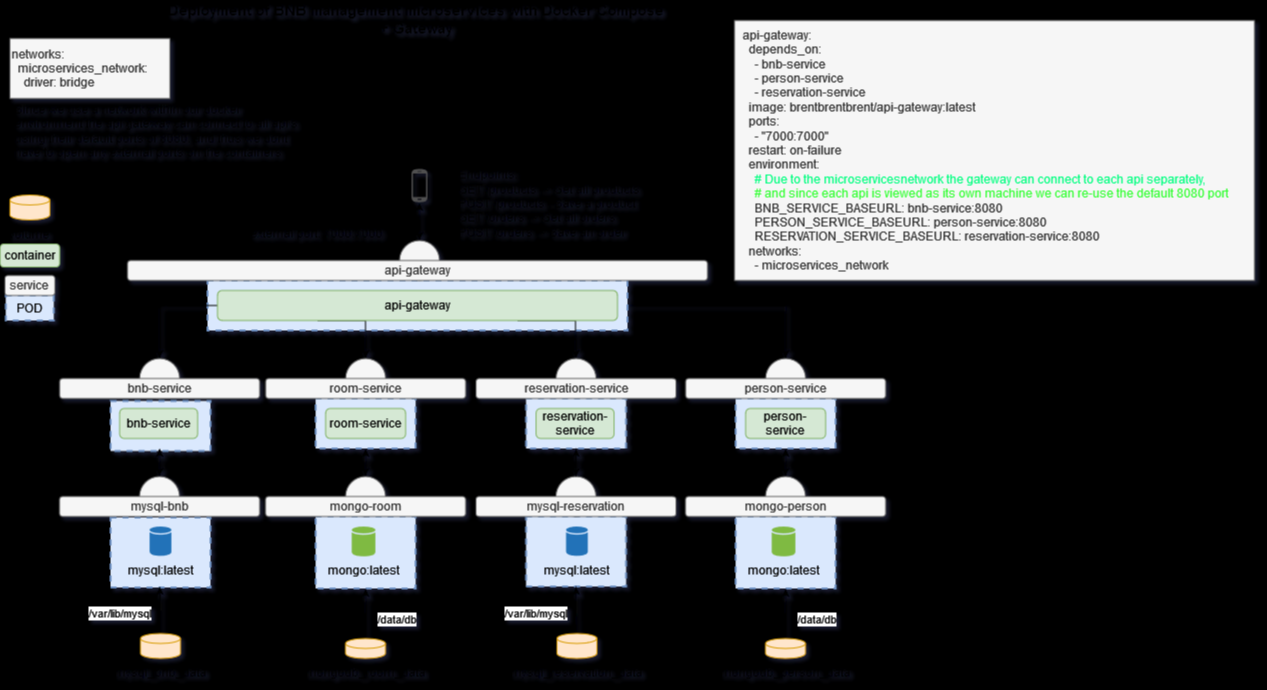

The diagram above was exported from draw.io. Its source (the exported page's mxGraphModel, read from the mxfile embedded in the PNG):
<mxGraphModel dx="1195" dy="622" grid="1" gridSize="10" guides="1" tooltips="1" connect="1" arrows="1" fold="1" page="1" pageScale="1" pageWidth="1169" pageHeight="827" background="#000000" math="0" shadow="1">
  <root>
    <mxCell id="0" />
    <mxCell id="1" parent="0" />
    <mxCell id="1_Ex-PggShJAfTCzqo_c-1" value="" style="ellipse;whiteSpace=wrap;html=1;aspect=fixed;strokeWidth=1;fillColor=#f5f5f5;strokeColor=#666666;fontColor=#333333;" parent="1" vertex="1">
      <mxGeometry x="780.12" y="390" width="40" height="40" as="geometry" />
    </mxCell>
    <mxCell id="1_Ex-PggShJAfTCzqo_c-2" value="" style="ellipse;whiteSpace=wrap;html=1;aspect=fixed;strokeWidth=1;fillColor=#f5f5f5;strokeColor=#666666;fontColor=#333333;" parent="1" vertex="1">
      <mxGeometry x="154.13" y="390" width="40" height="40" as="geometry" />
    </mxCell>
    <mxCell id="1_Ex-PggShJAfTCzqo_c-4" value="" style="rounded=0;whiteSpace=wrap;html=1;strokeColor=#6c8ebf;dashed=1;strokeWidth=2;fillColor=#dae8fc;" parent="1" vertex="1">
      <mxGeometry x="750.12" y="430" width="100" height="50" as="geometry" />
    </mxCell>
    <mxCell id="1_Ex-PggShJAfTCzqo_c-5" value="" style="rounded=0;whiteSpace=wrap;html=1;strokeColor=#6c8ebf;dashed=1;strokeWidth=2;fillColor=#dae8fc;" parent="1" vertex="1">
      <mxGeometry x="750.12" y="548" width="100" height="72" as="geometry" />
    </mxCell>
    <mxCell id="1_Ex-PggShJAfTCzqo_c-6" value="" style="rounded=0;whiteSpace=wrap;html=1;strokeColor=#6c8ebf;dashed=1;strokeWidth=2;fillColor=#dae8fc;" parent="1" vertex="1">
      <mxGeometry x="125.01" y="549" width="100" height="70" as="geometry" />
    </mxCell>
    <mxCell id="1_Ex-PggShJAfTCzqo_c-7" value="" style="rounded=0;whiteSpace=wrap;html=1;strokeColor=#6c8ebf;dashed=1;fillColor=#dae8fc;strokeWidth=2;" parent="1" vertex="1">
      <mxGeometry x="125.01" y="432.5" width="100" height="50" as="geometry" />
    </mxCell>
    <mxCell id="1_Ex-PggShJAfTCzqo_c-8" value="bnb-service" style="rounded=1;whiteSpace=wrap;html=1;fillColor=#d5e8d4;strokeColor=#82b366;" parent="1" vertex="1">
      <mxGeometry x="134.13" y="440" width="78" height="30" as="geometry" />
    </mxCell>
    <mxCell id="1_Ex-PggShJAfTCzqo_c-9" value="&lt;div&gt;person-service&lt;/div&gt;" style="rounded=1;whiteSpace=wrap;html=1;fillColor=#d5e8d4;strokeColor=#82b366;" parent="1" vertex="1">
      <mxGeometry x="760.12" y="440" width="80" height="30" as="geometry" />
    </mxCell>
    <mxCell id="1_Ex-PggShJAfTCzqo_c-10" value="bnb-service" style="rounded=1;whiteSpace=wrap;html=1;fillColor=#f5f5f5;strokeColor=#666666;fontColor=#333333;" parent="1" vertex="1">
      <mxGeometry x="74.13" y="410" width="200" height="20" as="geometry" />
    </mxCell>
    <mxCell id="1_Ex-PggShJAfTCzqo_c-11" value="person-service" style="rounded=1;whiteSpace=wrap;html=1;fillColor=#f5f5f5;strokeColor=#666666;fontColor=#333333;" parent="1" vertex="1">
      <mxGeometry x="700.12" y="410" width="200" height="20" as="geometry" />
    </mxCell>
    <mxCell id="1_Ex-PggShJAfTCzqo_c-12" value="mongo:latest" style="shadow=0;dashed=0;html=1;strokeColor=none;labelPosition=center;verticalLabelPosition=bottom;verticalAlign=top;outlineConnect=0;align=center;shape=mxgraph.office.databases.database;fillColor=#7FBA42;" parent="1" vertex="1">
      <mxGeometry x="786.25" y="558" width="23.63" height="30" as="geometry" />
    </mxCell>
    <mxCell id="1_Ex-PggShJAfTCzqo_c-13" value="mysql:latest" style="shadow=0;dashed=0;html=1;strokeColor=none;labelPosition=center;verticalLabelPosition=bottom;verticalAlign=top;outlineConnect=0;align=center;shape=mxgraph.office.databases.database;fillColor=#2072B8;" parent="1" vertex="1">
      <mxGeometry x="164.13" y="558" width="21.75" height="29.5" as="geometry" />
    </mxCell>
    <mxCell id="1_Ex-PggShJAfTCzqo_c-19" value="" style="pointerEvents=1;shadow=0;dashed=0;html=1;strokeColor=none;fillColor=#505050;labelPosition=center;verticalLabelPosition=bottom;verticalAlign=top;outlineConnect=0;align=center;shape=mxgraph.office.devices.cell_phone_android_standalone;" parent="1" vertex="1">
      <mxGeometry x="426" y="200" width="16" height="34" as="geometry" />
    </mxCell>
    <mxCell id="1_Ex-PggShJAfTCzqo_c-22" value="POD" style="rounded=0;whiteSpace=wrap;html=1;strokeColor=#6c8ebf;dashed=1;fillColor=#dae8fc;strokeWidth=2;" parent="1" vertex="1">
      <mxGeometry x="20.25999999999999" y="327" width="48" height="25" as="geometry" />
    </mxCell>
    <mxCell id="1_Ex-PggShJAfTCzqo_c-23" value="service" style="rounded=1;whiteSpace=wrap;html=1;fillColor=#f5f5f5;strokeColor=#666666;fontColor=#333333;" parent="1" vertex="1">
      <mxGeometry x="19.379999999999995" y="307" width="50" height="20" as="geometry" />
    </mxCell>
    <mxCell id="1_Ex-PggShJAfTCzqo_c-24" value="" style="ellipse;whiteSpace=wrap;html=1;aspect=fixed;strokeWidth=1;fillColor=#f5f5f5;strokeColor=#666666;fontColor=#333333;" parent="1" vertex="1">
      <mxGeometry x="154.01" y="508" width="40" height="40" as="geometry" />
    </mxCell>
    <mxCell id="1_Ex-PggShJAfTCzqo_c-25" value="mysql-bnb" style="rounded=1;whiteSpace=wrap;html=1;fillColor=#f5f5f5;strokeColor=#666666;fontColor=#333333;" parent="1" vertex="1">
      <mxGeometry x="74.00999999999999" y="528" width="200.12" height="20" as="geometry" />
    </mxCell>
    <mxCell id="1_Ex-PggShJAfTCzqo_c-27" value="" style="endArrow=classic;startArrow=classic;html=1;exitX=0.5;exitY=1;exitDx=0;exitDy=0;entryX=0.5;entryY=0;entryDx=0;entryDy=0;" parent="1" target="1_Ex-PggShJAfTCzqo_c-24" edge="1">
      <mxGeometry width="50" height="50" relative="1" as="geometry">
        <mxPoint x="174.12999999999988" y="480" as="sourcePoint" />
        <mxPoint x="464.13" y="510" as="targetPoint" />
      </mxGeometry>
    </mxCell>
    <mxCell id="1_Ex-PggShJAfTCzqo_c-28" value="" style="ellipse;whiteSpace=wrap;html=1;aspect=fixed;strokeWidth=1;fillColor=#f5f5f5;strokeColor=#666666;fontColor=#333333;" parent="1" vertex="1">
      <mxGeometry x="780" y="508" width="40" height="40" as="geometry" />
    </mxCell>
    <mxCell id="1_Ex-PggShJAfTCzqo_c-29" value="mongo-person" style="rounded=1;whiteSpace=wrap;html=1;fillColor=#f5f5f5;strokeColor=#666666;fontColor=#333333;" parent="1" vertex="1">
      <mxGeometry x="700" y="528" width="200.12" height="20" as="geometry" />
    </mxCell>
    <mxCell id="1_Ex-PggShJAfTCzqo_c-31" value="" style="endArrow=classic;startArrow=classic;html=1;exitX=0.5;exitY=1;exitDx=0;exitDy=0;entryX=0.5;entryY=0;entryDx=0;entryDy=0;" parent="1" source="1_Ex-PggShJAfTCzqo_c-4" target="1_Ex-PggShJAfTCzqo_c-28" edge="1">
      <mxGeometry width="50" height="50" relative="1" as="geometry">
        <mxPoint x="520.12" y="490" as="sourcePoint" />
        <mxPoint x="520.0000000000001" y="518" as="targetPoint" />
      </mxGeometry>
    </mxCell>
    <mxCell id="1_Ex-PggShJAfTCzqo_c-33" value="&lt;div&gt;&lt;b&gt;&lt;font style=&quot;font-size: 15px&quot;&gt;Deployment of BNB management microservices with Docker Compose&lt;br&gt;+ Gateway&lt;/font&gt;&lt;/b&gt;&lt;/div&gt;" style="text;html=1;strokeColor=none;fillColor=none;align=center;verticalAlign=middle;whiteSpace=wrap;rounded=0;" parent="1" vertex="1">
      <mxGeometry x="82" y="40" width="698" height="20" as="geometry" />
    </mxCell>
    <mxCell id="NAxkg_nitBkZl0SB1eC3-9" style="edgeStyle=orthogonalEdgeStyle;rounded=0;orthogonalLoop=1;jettySize=auto;html=1;entryX=0.5;entryY=1;entryDx=0;entryDy=0;" parent="1" source="1_Ex-PggShJAfTCzqo_c-36" edge="1">
      <mxGeometry relative="1" as="geometry">
        <mxPoint x="174.12999999999988" y="618" as="targetPoint" />
      </mxGeometry>
    </mxCell>
    <mxCell id="NAxkg_nitBkZl0SB1eC3-10" value="/var/lib/mysql" style="edgeLabel;html=1;align=center;verticalAlign=middle;resizable=0;points=[];" parent="NAxkg_nitBkZl0SB1eC3-9" vertex="1" connectable="0">
      <mxGeometry x="-0.149" y="-1" relative="1" as="geometry">
        <mxPoint x="-42" as="offset" />
      </mxGeometry>
    </mxCell>
    <mxCell id="1_Ex-PggShJAfTCzqo_c-36" value="mysql_bnb_data" style="shape=cylinder3;whiteSpace=wrap;html=1;boundedLbl=1;backgroundOutline=1;size=5;verticalAlign=top;labelPosition=center;verticalLabelPosition=bottom;align=center;fillColor=#ffe6cc;strokeColor=#d79b00;" parent="1" vertex="1">
      <mxGeometry x="155" y="665" width="40" height="25" as="geometry" />
    </mxCell>
    <mxCell id="NAxkg_nitBkZl0SB1eC3-4" style="edgeStyle=orthogonalEdgeStyle;rounded=0;orthogonalLoop=1;jettySize=auto;html=1;entryX=0.5;entryY=1;entryDx=0;entryDy=0;" parent="1" source="1_Ex-PggShJAfTCzqo_c-38" target="1_Ex-PggShJAfTCzqo_c-5" edge="1">
      <mxGeometry relative="1" as="geometry" />
    </mxCell>
    <mxCell id="NAxkg_nitBkZl0SB1eC3-5" value="/data/db" style="edgeLabel;html=1;align=center;verticalAlign=middle;resizable=0;points=[];" parent="NAxkg_nitBkZl0SB1eC3-4" vertex="1" connectable="0">
      <mxGeometry x="0.4733" relative="1" as="geometry">
        <mxPoint x="30" y="17" as="offset" />
      </mxGeometry>
    </mxCell>
    <mxCell id="1_Ex-PggShJAfTCzqo_c-38" value="mongodb_person_data" style="shape=cylinder3;whiteSpace=wrap;html=1;boundedLbl=1;backgroundOutline=1;size=5;verticalAlign=top;labelPosition=center;verticalLabelPosition=bottom;align=center;fillColor=#ffe6cc;strokeColor=#d79b00;" parent="1" vertex="1">
      <mxGeometry x="780" y="670" width="40" height="20" as="geometry" />
    </mxCell>
    <mxCell id="1_Ex-PggShJAfTCzqo_c-39" value="container" style="rounded=1;whiteSpace=wrap;html=1;fillColor=#d5e8d4;strokeColor=#82b366;" parent="1" vertex="1">
      <mxGeometry x="14.629999999999995" y="275.5" width="59.5" height="23" as="geometry" />
    </mxCell>
    <mxCell id="1_Ex-PggShJAfTCzqo_c-40" value="volume" style="shape=cylinder3;whiteSpace=wrap;html=1;boundedLbl=1;backgroundOutline=1;size=5;verticalAlign=top;labelPosition=center;verticalLabelPosition=bottom;align=center;fillColor=#ffe6cc;strokeColor=#d79b00;" parent="1" vertex="1">
      <mxGeometry x="24.379999999999995" y="226.5" width="40" height="25" as="geometry" />
    </mxCell>
    <mxCell id="1_Ex-PggShJAfTCzqo_c-41" value="&amp;nbsp; api-gateway:&lt;br&gt;&amp;nbsp;&amp;nbsp;&amp;nbsp; depends_on:&lt;br&gt;&amp;nbsp;&amp;nbsp;&amp;nbsp;&amp;nbsp;&amp;nbsp; - bnb-service&lt;br&gt;&amp;nbsp;&amp;nbsp;&amp;nbsp;&amp;nbsp;&amp;nbsp; - person-service&lt;br&gt;&amp;nbsp;&amp;nbsp;&amp;nbsp;&amp;nbsp;&amp;nbsp; - reservation-service&lt;br&gt;&amp;nbsp;&amp;nbsp;&amp;nbsp; image: brentbrentbrent/api-gateway:latest&lt;br&gt;&amp;nbsp;&amp;nbsp;&amp;nbsp; ports:&lt;br&gt;&amp;nbsp;&amp;nbsp;&amp;nbsp;&amp;nbsp;&amp;nbsp; - &quot;7000:7000&quot;&lt;br&gt;&amp;nbsp;&amp;nbsp;&amp;nbsp; restart: on-failure&lt;br&gt;&amp;nbsp;&amp;nbsp;&amp;nbsp; environment:&lt;br&gt;&lt;div&gt;&lt;font color=&quot;#00ff80&quot;&gt;&amp;nbsp;&amp;nbsp;&amp;nbsp;&amp;nbsp;&amp;nbsp; # Due to the microservicesnetwork the gateway can connect to each api separately,&amp;nbsp;&lt;/font&gt;&lt;/div&gt;&lt;div&gt;&lt;font color=&quot;#33ff33&quot;&gt;&amp;nbsp;&amp;nbsp;&amp;nbsp;&amp;nbsp;&amp;nbsp; # and since each api is viewed as its own machine we can re-use the default 8080 port&lt;/font&gt;&lt;/div&gt;&amp;nbsp;&amp;nbsp;&amp;nbsp;&amp;nbsp;&amp;nbsp; BNB_SERVICE_BASEURL: bnb-service:8080&lt;br&gt;&amp;nbsp;&amp;nbsp;&amp;nbsp;&amp;nbsp;&amp;nbsp; PERSON_SERVICE_BASEURL: person-service:8080&lt;br&gt;&amp;nbsp;&amp;nbsp;&amp;nbsp;&amp;nbsp;&amp;nbsp; RESERVATION_SERVICE_BASEURL: reservation-service:8080&lt;br&gt;&amp;nbsp;&amp;nbsp;&amp;nbsp; networks:&lt;br&gt;&amp;nbsp;&amp;nbsp;&amp;nbsp;&amp;nbsp;&amp;nbsp; - microservices_network" style="text;html=1;align=left;verticalAlign=middle;resizable=0;points=[];autosize=1;strokeColor=#666666;fillColor=#f5f5f5;fontColor=#333333;" parent="1" vertex="1">
      <mxGeometry x="749" y="52" width="520" height="260" as="geometry" />
    </mxCell>
    <mxCell id="NAxkg_nitBkZl0SB1eC3-7" style="edgeStyle=orthogonalEdgeStyle;rounded=0;orthogonalLoop=1;jettySize=auto;html=1;entryX=0.5;entryY=0;entryDx=0;entryDy=0;" parent="1" source="1_Ex-PggShJAfTCzqo_c-51" target="1_Ex-PggShJAfTCzqo_c-1" edge="1">
      <mxGeometry relative="1" as="geometry" />
    </mxCell>
    <mxCell id="1_Ex-PggShJAfTCzqo_c-51" value="" style="rounded=0;whiteSpace=wrap;html=1;strokeColor=#6c8ebf;dashed=1;strokeWidth=2;fillColor=#dae8fc;" parent="1" vertex="1">
      <mxGeometry x="222" y="312" width="420" height="50" as="geometry" />
    </mxCell>
    <mxCell id="NAxkg_nitBkZl0SB1eC3-8" style="edgeStyle=orthogonalEdgeStyle;rounded=0;orthogonalLoop=1;jettySize=auto;html=1;entryX=0.5;entryY=0;entryDx=0;entryDy=0;" parent="1" source="1_Ex-PggShJAfTCzqo_c-54" target="1_Ex-PggShJAfTCzqo_c-2" edge="1">
      <mxGeometry relative="1" as="geometry">
        <mxPoint x="210" y="390" as="targetPoint" />
      </mxGeometry>
    </mxCell>
    <mxCell id="NAxkg_nitBkZl0SB1eC3-38" style="edgeStyle=orthogonalEdgeStyle;rounded=0;orthogonalLoop=1;jettySize=auto;html=1;exitX=0.25;exitY=1;exitDx=0;exitDy=0;" parent="1" source="1_Ex-PggShJAfTCzqo_c-54" target="NAxkg_nitBkZl0SB1eC3-25" edge="1">
      <mxGeometry relative="1" as="geometry">
        <Array as="points">
          <mxPoint x="380" y="352" />
        </Array>
      </mxGeometry>
    </mxCell>
    <mxCell id="NAxkg_nitBkZl0SB1eC3-39" style="edgeStyle=orthogonalEdgeStyle;rounded=0;orthogonalLoop=1;jettySize=auto;html=1;exitX=0.75;exitY=1;exitDx=0;exitDy=0;entryX=0.5;entryY=0;entryDx=0;entryDy=0;" parent="1" source="1_Ex-PggShJAfTCzqo_c-54" target="NAxkg_nitBkZl0SB1eC3-11" edge="1">
      <mxGeometry relative="1" as="geometry">
        <Array as="points">
          <mxPoint x="590" y="352" />
          <mxPoint x="590" y="372" />
          <mxPoint x="591" y="372" />
        </Array>
      </mxGeometry>
    </mxCell>
    <mxCell id="1_Ex-PggShJAfTCzqo_c-54" value="api-gateway" style="rounded=1;whiteSpace=wrap;html=1;fillColor=#d5e8d4;strokeColor=#82b366;" parent="1" vertex="1">
      <mxGeometry x="232" y="322" width="400" height="30" as="geometry" />
    </mxCell>
    <mxCell id="1_Ex-PggShJAfTCzqo_c-55" value="" style="ellipse;whiteSpace=wrap;html=1;aspect=fixed;strokeWidth=1;fillColor=#f5f5f5;strokeColor=#666666;fontColor=#333333;" parent="1" vertex="1">
      <mxGeometry x="414" y="272" width="40" height="40" as="geometry" />
    </mxCell>
    <mxCell id="1_Ex-PggShJAfTCzqo_c-56" value="api-gateway" style="rounded=1;whiteSpace=wrap;html=1;fillColor=#f5f5f5;strokeColor=#666666;fontColor=#333333;" parent="1" vertex="1">
      <mxGeometry x="142" y="292" width="580" height="20" as="geometry" />
    </mxCell>
    <mxCell id="1_Ex-PggShJAfTCzqo_c-57" value="&lt;div&gt;external port: 7000:7000&lt;/div&gt;" style="text;html=1;strokeColor=none;fillColor=none;align=right;verticalAlign=middle;whiteSpace=wrap;rounded=0;" parent="1" vertex="1">
      <mxGeometry x="220.88" y="250" width="178" height="30" as="geometry" />
    </mxCell>
    <mxCell id="1_Ex-PggShJAfTCzqo_c-58" value="" style="endArrow=classic;startArrow=classic;html=1;rounded=0;exitX=0.5;exitY=0;exitDx=0;exitDy=0;" parent="1" source="1_Ex-PggShJAfTCzqo_c-55" target="1_Ex-PggShJAfTCzqo_c-19" edge="1">
      <mxGeometry width="50" height="50" relative="1" as="geometry">
        <mxPoint x="490" y="260" as="sourcePoint" />
        <mxPoint x="540" y="210" as="targetPoint" />
      </mxGeometry>
    </mxCell>
    <mxCell id="1_Ex-PggShJAfTCzqo_c-59" value="Endpoints:&lt;br&gt;GET /products -&amp;gt; Get all products&lt;br&gt;POST /products - Save a product&lt;br&gt;GET /orders -&amp;gt; Get all orders&lt;br&gt;POST /orders -&amp;gt; Save an order" style="text;html=1;strokeColor=none;fillColor=none;align=left;verticalAlign=middle;whiteSpace=wrap;rounded=0;" parent="1" vertex="1">
      <mxGeometry x="470.5" y="190" width="240" height="90" as="geometry" />
    </mxCell>
    <mxCell id="NAxkg_nitBkZl0SB1eC3-1" value="networks:&lt;br&gt;&amp;nbsp; microservices_network:&lt;br&gt;&amp;nbsp;&amp;nbsp;&amp;nbsp; driver: bridge&lt;br&gt;" style="text;html=1;align=left;verticalAlign=middle;resizable=0;points=[];autosize=1;strokeColor=#666666;fillColor=#f5f5f5;fontColor=#333333;" parent="1" vertex="1">
      <mxGeometry x="24.38" y="70" width="160" height="60" as="geometry" />
    </mxCell>
    <mxCell id="NAxkg_nitBkZl0SB1eC3-11" value="" style="ellipse;whiteSpace=wrap;html=1;aspect=fixed;strokeWidth=1;fillColor=#f5f5f5;strokeColor=#666666;fontColor=#333333;" parent="1" vertex="1">
      <mxGeometry x="570.56" y="390" width="40" height="40" as="geometry" />
    </mxCell>
    <mxCell id="NAxkg_nitBkZl0SB1eC3-12" value="" style="rounded=0;whiteSpace=wrap;html=1;strokeColor=#6c8ebf;dashed=1;strokeWidth=2;fillColor=#dae8fc;" parent="1" vertex="1">
      <mxGeometry x="540.56" y="548" width="100" height="70" as="geometry" />
    </mxCell>
    <mxCell id="NAxkg_nitBkZl0SB1eC3-13" value="" style="rounded=0;whiteSpace=wrap;html=1;strokeColor=#6c8ebf;dashed=1;fillColor=#dae8fc;strokeWidth=2;" parent="1" vertex="1">
      <mxGeometry x="540.56" y="430" width="100" height="50" as="geometry" />
    </mxCell>
    <mxCell id="NAxkg_nitBkZl0SB1eC3-14" value="reservation-service" style="rounded=1;whiteSpace=wrap;html=1;fillColor=#d5e8d4;strokeColor=#82b366;" parent="1" vertex="1">
      <mxGeometry x="550.56" y="440" width="78" height="30" as="geometry" />
    </mxCell>
    <mxCell id="NAxkg_nitBkZl0SB1eC3-15" value="reservation-service" style="rounded=1;whiteSpace=wrap;html=1;fillColor=#f5f5f5;strokeColor=#666666;fontColor=#333333;" parent="1" vertex="1">
      <mxGeometry x="490.56" y="410" width="200" height="20" as="geometry" />
    </mxCell>
    <mxCell id="NAxkg_nitBkZl0SB1eC3-16" value="mysql:latest" style="shadow=0;dashed=0;html=1;strokeColor=none;labelPosition=center;verticalLabelPosition=bottom;verticalAlign=top;outlineConnect=0;align=center;shape=mxgraph.office.databases.database;fillColor=#2072B8;" parent="1" vertex="1">
      <mxGeometry x="580.56" y="558" width="21.75" height="29.5" as="geometry" />
    </mxCell>
    <mxCell id="NAxkg_nitBkZl0SB1eC3-17" value="" style="ellipse;whiteSpace=wrap;html=1;aspect=fixed;strokeWidth=1;fillColor=#f5f5f5;strokeColor=#666666;fontColor=#333333;" parent="1" vertex="1">
      <mxGeometry x="570.44" y="508" width="40" height="40" as="geometry" />
    </mxCell>
    <mxCell id="NAxkg_nitBkZl0SB1eC3-18" value="&lt;div&gt;mysql-reservation&lt;/div&gt;" style="rounded=1;whiteSpace=wrap;html=1;fillColor=#f5f5f5;strokeColor=#666666;fontColor=#333333;" parent="1" vertex="1">
      <mxGeometry x="490.44" y="528" width="200.12" height="20" as="geometry" />
    </mxCell>
    <mxCell id="NAxkg_nitBkZl0SB1eC3-19" value="" style="endArrow=classic;startArrow=classic;html=1;exitX=0.5;exitY=1;exitDx=0;exitDy=0;entryX=0.5;entryY=0;entryDx=0;entryDy=0;" parent="1" source="NAxkg_nitBkZl0SB1eC3-13" target="NAxkg_nitBkZl0SB1eC3-17" edge="1">
      <mxGeometry width="50" height="50" relative="1" as="geometry">
        <mxPoint x="860.56" y="480" as="sourcePoint" />
        <mxPoint x="880.56" y="510" as="targetPoint" />
      </mxGeometry>
    </mxCell>
    <mxCell id="NAxkg_nitBkZl0SB1eC3-20" style="rounded=0;orthogonalLoop=1;jettySize=auto;html=1;entryX=0.5;entryY=1;entryDx=0;entryDy=0;" parent="1" source="NAxkg_nitBkZl0SB1eC3-22" target="NAxkg_nitBkZl0SB1eC3-12" edge="1">
      <mxGeometry relative="1" as="geometry" />
    </mxCell>
    <mxCell id="NAxkg_nitBkZl0SB1eC3-21" value="/var/lib/mysql" style="edgeLabel;html=1;align=center;verticalAlign=middle;resizable=0;points=[];" parent="NAxkg_nitBkZl0SB1eC3-20" vertex="1" connectable="0">
      <mxGeometry x="-0.149" y="-1" relative="1" as="geometry">
        <mxPoint x="-42" as="offset" />
      </mxGeometry>
    </mxCell>
    <mxCell id="NAxkg_nitBkZl0SB1eC3-22" value="mysql_reservation_data" style="shape=cylinder3;whiteSpace=wrap;html=1;boundedLbl=1;backgroundOutline=1;size=5;verticalAlign=top;labelPosition=center;verticalLabelPosition=bottom;align=center;fillColor=#ffe6cc;strokeColor=#d79b00;" parent="1" vertex="1">
      <mxGeometry x="571.4300000000001" y="665" width="40" height="25" as="geometry" />
    </mxCell>
    <mxCell id="NAxkg_nitBkZl0SB1eC3-25" value="" style="ellipse;whiteSpace=wrap;html=1;aspect=fixed;strokeWidth=1;fillColor=#f5f5f5;strokeColor=#666666;fontColor=#333333;" parent="1" vertex="1">
      <mxGeometry x="360.12" y="390" width="40" height="40" as="geometry" />
    </mxCell>
    <mxCell id="NAxkg_nitBkZl0SB1eC3-26" value="" style="rounded=0;whiteSpace=wrap;html=1;strokeColor=#6c8ebf;dashed=1;strokeWidth=2;fillColor=#dae8fc;" parent="1" vertex="1">
      <mxGeometry x="330.12" y="430" width="100" height="50" as="geometry" />
    </mxCell>
    <mxCell id="NAxkg_nitBkZl0SB1eC3-27" value="" style="rounded=0;whiteSpace=wrap;html=1;strokeColor=#6c8ebf;dashed=1;strokeWidth=2;fillColor=#dae8fc;" parent="1" vertex="1">
      <mxGeometry x="330.12" y="548" width="100" height="72" as="geometry" />
    </mxCell>
    <mxCell id="NAxkg_nitBkZl0SB1eC3-28" value="&lt;div&gt;room-service&lt;/div&gt;" style="rounded=1;whiteSpace=wrap;html=1;fillColor=#d5e8d4;strokeColor=#82b366;" parent="1" vertex="1">
      <mxGeometry x="340.12" y="440" width="80" height="30" as="geometry" />
    </mxCell>
    <mxCell id="NAxkg_nitBkZl0SB1eC3-29" value="room-service" style="rounded=1;whiteSpace=wrap;html=1;fillColor=#f5f5f5;strokeColor=#666666;fontColor=#333333;" parent="1" vertex="1">
      <mxGeometry x="280.12" y="410" width="200" height="20" as="geometry" />
    </mxCell>
    <mxCell id="NAxkg_nitBkZl0SB1eC3-30" value="mongo:latest" style="shadow=0;dashed=0;html=1;strokeColor=none;labelPosition=center;verticalLabelPosition=bottom;verticalAlign=top;outlineConnect=0;align=center;shape=mxgraph.office.databases.database;fillColor=#7FBA42;" parent="1" vertex="1">
      <mxGeometry x="366.25" y="558" width="23.63" height="30" as="geometry" />
    </mxCell>
    <mxCell id="NAxkg_nitBkZl0SB1eC3-31" value="" style="ellipse;whiteSpace=wrap;html=1;aspect=fixed;strokeWidth=1;fillColor=#f5f5f5;strokeColor=#666666;fontColor=#333333;" parent="1" vertex="1">
      <mxGeometry x="360" y="508" width="40" height="40" as="geometry" />
    </mxCell>
    <mxCell id="NAxkg_nitBkZl0SB1eC3-32" value="mongo-room" style="rounded=1;whiteSpace=wrap;html=1;fillColor=#f5f5f5;strokeColor=#666666;fontColor=#333333;" parent="1" vertex="1">
      <mxGeometry x="280" y="528" width="200.12" height="20" as="geometry" />
    </mxCell>
    <mxCell id="NAxkg_nitBkZl0SB1eC3-33" value="" style="endArrow=classic;startArrow=classic;html=1;exitX=0.5;exitY=1;exitDx=0;exitDy=0;entryX=0.5;entryY=0;entryDx=0;entryDy=0;" parent="1" source="NAxkg_nitBkZl0SB1eC3-26" target="NAxkg_nitBkZl0SB1eC3-31" edge="1">
      <mxGeometry width="50" height="50" relative="1" as="geometry">
        <mxPoint x="100.12" y="490" as="sourcePoint" />
        <mxPoint x="100.00000000000011" y="518" as="targetPoint" />
      </mxGeometry>
    </mxCell>
    <mxCell id="NAxkg_nitBkZl0SB1eC3-34" style="edgeStyle=orthogonalEdgeStyle;rounded=0;orthogonalLoop=1;jettySize=auto;html=1;entryX=0.5;entryY=1;entryDx=0;entryDy=0;" parent="1" source="NAxkg_nitBkZl0SB1eC3-36" target="NAxkg_nitBkZl0SB1eC3-27" edge="1">
      <mxGeometry relative="1" as="geometry" />
    </mxCell>
    <mxCell id="NAxkg_nitBkZl0SB1eC3-35" value="/data/db" style="edgeLabel;html=1;align=center;verticalAlign=middle;resizable=0;points=[];" parent="NAxkg_nitBkZl0SB1eC3-34" vertex="1" connectable="0">
      <mxGeometry x="0.4733" relative="1" as="geometry">
        <mxPoint x="30" y="17" as="offset" />
      </mxGeometry>
    </mxCell>
    <mxCell id="NAxkg_nitBkZl0SB1eC3-36" value="mongodb_room_data" style="shape=cylinder3;whiteSpace=wrap;html=1;boundedLbl=1;backgroundOutline=1;size=5;verticalAlign=top;labelPosition=center;verticalLabelPosition=bottom;align=center;fillColor=#ffe6cc;strokeColor=#d79b00;" parent="1" vertex="1">
      <mxGeometry x="360" y="670" width="40" height="20" as="geometry" />
    </mxCell>
    <mxCell id="NAxkg_nitBkZl0SB1eC3-37" value="&lt;p&gt;Since we use a network within our docker environment the api gateway can connect to all api's using their default ports of 8080, and thus we dont have to open any external ports on the containers &lt;br&gt;&lt;/p&gt;" style="text;html=1;strokeColor=none;fillColor=none;spacing=5;spacingTop=-20;whiteSpace=wrap;overflow=hidden;rounded=0;" parent="1" vertex="1">
      <mxGeometry x="24.38" y="131.5" width="294.99" height="78.5" as="geometry" />
    </mxCell>
  </root>
</mxGraphModel>